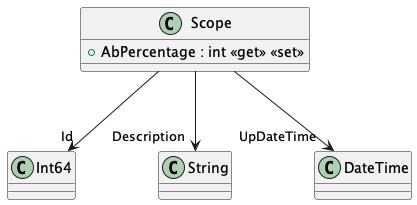

The diagram above was rendered by PlantUML. Its source (embedded in the PNG):
@startuml
class Scope {
    + AbPercentage : int <<get>> <<set>>
}
Scope --> "Id" Int64
Scope --> "Description" String
Scope --> "UpDateTime" DateTime
@enduml